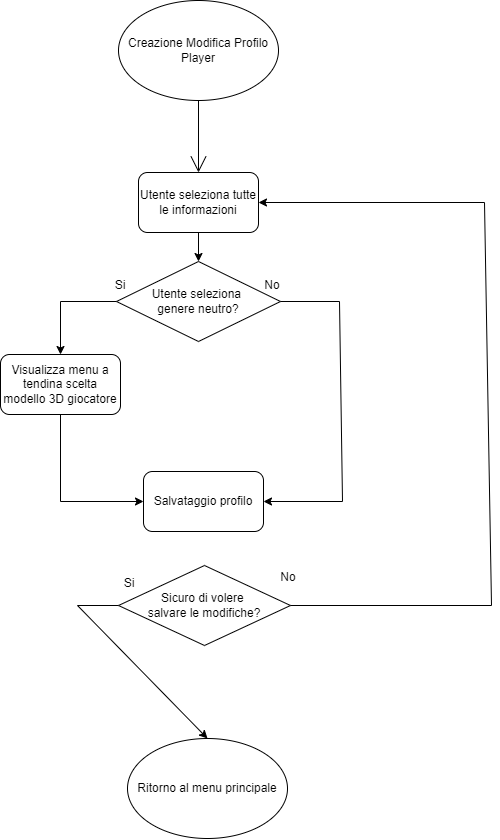

The diagram above was exported from draw.io. Its source (the exported page's mxGraphModel, read from the mxfile embedded in the PNG):
<mxGraphModel dx="279" dy="819" grid="0" gridSize="10" guides="1" tooltips="1" connect="1" arrows="1" fold="1" page="0" pageScale="1" pageWidth="827" pageHeight="1169" math="0" shadow="0">
  <root>
    <mxCell id="0" />
    <mxCell id="1" parent="0" />
    <mxCell id="93zQR50MocHav7xVQxxG-4" value="" style="edgeStyle=none;curved=1;rounded=0;orthogonalLoop=1;jettySize=auto;html=1;endArrow=open;startSize=14;endSize=14;sourcePerimeterSpacing=8;targetPerimeterSpacing=8;entryX=0.5;entryY=0;entryDx=0;entryDy=0;exitX=0.5;exitY=1;exitDx=0;exitDy=0;" parent="1" source="93zQR50MocHav7xVQxxG-3" target="YV07YY_jK_AzBj4SFD1v-1" edge="1">
      <mxGeometry relative="1" as="geometry">
        <mxPoint x="212" y="157" as="targetPoint" />
      </mxGeometry>
    </mxCell>
    <mxCell id="93zQR50MocHav7xVQxxG-3" value="Creazione Modifica Profilo Player" style="ellipse;whiteSpace=wrap;html=1;hachureGap=4;" parent="1" vertex="1">
      <mxGeometry x="132" y="-11" width="160" height="100" as="geometry" />
    </mxCell>
    <mxCell id="qMOc94WAQccJYfBzVjtq-20" value="Ritorno al menu principale" style="ellipse;whiteSpace=wrap;html=1;hachureGap=4;fontSize=12;" parent="1" vertex="1">
      <mxGeometry x="141" y="727" width="160" height="100" as="geometry" />
    </mxCell>
    <mxCell id="qMOc94WAQccJYfBzVjtq-31" value="" style="edgeStyle=none;orthogonalLoop=1;jettySize=auto;html=1;rounded=0;fontSize=12;endArrow=open;startSize=14;endSize=14;sourcePerimeterSpacing=8;targetPerimeterSpacing=8;curved=1;exitX=1;exitY=0.5;exitDx=0;exitDy=0;entryX=1;entryY=0.5;entryDx=0;entryDy=0;" parent="1" source="qMOc94WAQccJYfBzVjtq-28" edge="1">
      <mxGeometry width="120" relative="1" as="geometry">
        <mxPoint x="616" y="501" as="sourcePoint" />
        <mxPoint x="675" y="321" as="targetPoint" />
        <Array as="points">
          <mxPoint x="1049" y="405" />
        </Array>
      </mxGeometry>
    </mxCell>
    <mxCell id="YV07YY_jK_AzBj4SFD1v-1" value="Utente seleziona tutte le informazioni" style="rounded=1;whiteSpace=wrap;html=1;" vertex="1" parent="1">
      <mxGeometry x="152.00000000000023" y="161" width="120" height="60" as="geometry" />
    </mxCell>
    <mxCell id="YV07YY_jK_AzBj4SFD1v-2" value="Salvataggio profilo" style="rounded=1;whiteSpace=wrap;html=1;" vertex="1" parent="1">
      <mxGeometry x="157" y="460" width="120" height="60" as="geometry" />
    </mxCell>
    <mxCell id="YV07YY_jK_AzBj4SFD1v-5" value="Utente seleziona &lt;br&gt;genere neutro?" style="rhombus;whiteSpace=wrap;html=1;" vertex="1" parent="1">
      <mxGeometry x="130" y="250" width="164" height="80" as="geometry" />
    </mxCell>
    <mxCell id="YV07YY_jK_AzBj4SFD1v-6" value="" style="endArrow=classic;html=1;rounded=0;exitX=0.5;exitY=1;exitDx=0;exitDy=0;entryX=0.5;entryY=0;entryDx=0;entryDy=0;" edge="1" parent="1" source="YV07YY_jK_AzBj4SFD1v-1" target="YV07YY_jK_AzBj4SFD1v-5">
      <mxGeometry width="50" height="50" relative="1" as="geometry">
        <mxPoint x="189" y="367" as="sourcePoint" />
        <mxPoint x="239" y="317" as="targetPoint" />
      </mxGeometry>
    </mxCell>
    <mxCell id="YV07YY_jK_AzBj4SFD1v-7" value="Si" style="text;html=1;strokeColor=none;fillColor=none;align=center;verticalAlign=middle;whiteSpace=wrap;rounded=0;" vertex="1" parent="1">
      <mxGeometry x="104" y="259" width="60" height="30" as="geometry" />
    </mxCell>
    <mxCell id="YV07YY_jK_AzBj4SFD1v-8" value="No" style="text;html=1;strokeColor=none;fillColor=none;align=center;verticalAlign=middle;whiteSpace=wrap;rounded=0;" vertex="1" parent="1">
      <mxGeometry x="256" y="259" width="60" height="30" as="geometry" />
    </mxCell>
    <mxCell id="YV07YY_jK_AzBj4SFD1v-9" value="Visualizza menu a tendina scelta modello 3D giocatore" style="rounded=1;whiteSpace=wrap;html=1;" vertex="1" parent="1">
      <mxGeometry x="14" y="343" width="120" height="60" as="geometry" />
    </mxCell>
    <mxCell id="YV07YY_jK_AzBj4SFD1v-10" value="" style="endArrow=classic;html=1;rounded=0;exitX=0;exitY=0.5;exitDx=0;exitDy=0;entryX=0.5;entryY=0;entryDx=0;entryDy=0;" edge="1" parent="1" source="YV07YY_jK_AzBj4SFD1v-5" target="YV07YY_jK_AzBj4SFD1v-9">
      <mxGeometry width="50" height="50" relative="1" as="geometry">
        <mxPoint x="127" y="413" as="sourcePoint" />
        <mxPoint x="177" y="363" as="targetPoint" />
        <Array as="points">
          <mxPoint x="74" y="290" />
        </Array>
      </mxGeometry>
    </mxCell>
    <mxCell id="YV07YY_jK_AzBj4SFD1v-12" value="Sicuro di volere&amp;nbsp;&lt;br&gt;salvare le modifiche?" style="rhombus;whiteSpace=wrap;html=1;" vertex="1" parent="1">
      <mxGeometry x="132" y="554" width="172" height="80" as="geometry" />
    </mxCell>
    <mxCell id="YV07YY_jK_AzBj4SFD1v-13" value="No" style="text;html=1;strokeColor=none;fillColor=none;align=center;verticalAlign=middle;whiteSpace=wrap;rounded=0;" vertex="1" parent="1">
      <mxGeometry x="272" y="551" width="60" height="30" as="geometry" />
    </mxCell>
    <mxCell id="YV07YY_jK_AzBj4SFD1v-14" value="Si" style="text;html=1;strokeColor=none;fillColor=none;align=center;verticalAlign=middle;whiteSpace=wrap;rounded=0;" vertex="1" parent="1">
      <mxGeometry x="113" y="557" width="60" height="30" as="geometry" />
    </mxCell>
    <mxCell id="YV07YY_jK_AzBj4SFD1v-15" value="" style="endArrow=classic;html=1;rounded=0;exitX=1;exitY=0.5;exitDx=0;exitDy=0;entryX=1;entryY=0.5;entryDx=0;entryDy=0;" edge="1" parent="1" source="YV07YY_jK_AzBj4SFD1v-5" target="YV07YY_jK_AzBj4SFD1v-2">
      <mxGeometry width="50" height="50" relative="1" as="geometry">
        <mxPoint x="199" y="467" as="sourcePoint" />
        <mxPoint x="249" y="417" as="targetPoint" />
        <Array as="points">
          <mxPoint x="353" y="290" />
          <mxPoint x="356" y="490" />
        </Array>
      </mxGeometry>
    </mxCell>
    <mxCell id="YV07YY_jK_AzBj4SFD1v-16" value="" style="endArrow=classic;html=1;rounded=0;exitX=0.5;exitY=1;exitDx=0;exitDy=0;entryX=0;entryY=0.5;entryDx=0;entryDy=0;" edge="1" parent="1" source="YV07YY_jK_AzBj4SFD1v-9" target="YV07YY_jK_AzBj4SFD1v-2">
      <mxGeometry width="50" height="50" relative="1" as="geometry">
        <mxPoint x="139" y="467" as="sourcePoint" />
        <mxPoint x="189" y="417" as="targetPoint" />
        <Array as="points">
          <mxPoint x="74" y="490" />
        </Array>
      </mxGeometry>
    </mxCell>
    <mxCell id="YV07YY_jK_AzBj4SFD1v-17" value="" style="endArrow=classic;html=1;rounded=0;exitX=0;exitY=0.5;exitDx=0;exitDy=0;entryX=0.5;entryY=0;entryDx=0;entryDy=0;" edge="1" parent="1" source="YV07YY_jK_AzBj4SFD1v-12" target="qMOc94WAQccJYfBzVjtq-20">
      <mxGeometry width="50" height="50" relative="1" as="geometry">
        <mxPoint x="199" y="648" as="sourcePoint" />
        <mxPoint x="249" y="598" as="targetPoint" />
        <Array as="points">
          <mxPoint x="91" y="594" />
        </Array>
      </mxGeometry>
    </mxCell>
    <mxCell id="YV07YY_jK_AzBj4SFD1v-18" value="" style="endArrow=classic;html=1;rounded=0;exitX=1;exitY=0.5;exitDx=0;exitDy=0;entryX=1;entryY=0.5;entryDx=0;entryDy=0;" edge="1" parent="1" source="YV07YY_jK_AzBj4SFD1v-12" target="YV07YY_jK_AzBj4SFD1v-1">
      <mxGeometry width="50" height="50" relative="1" as="geometry">
        <mxPoint x="199" y="588" as="sourcePoint" />
        <mxPoint x="249" y="538" as="targetPoint" />
        <Array as="points">
          <mxPoint x="505" y="594" />
          <mxPoint x="498" y="191" />
        </Array>
      </mxGeometry>
    </mxCell>
  </root>
</mxGraphModel>